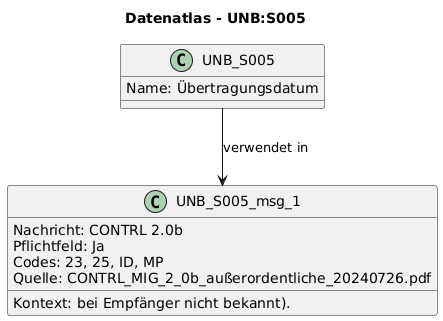

The diagram above was rendered by PlantUML. Its source (embedded in the PNG):
@startuml
title Datenatlas - UNB:S005
class UNB_S005 {
  Name: Übertragungsdatum
}
class UNB_S005_msg_1 {
  Nachricht: CONTRL 2.0b
  Kontext: bei Empfänger nicht bekannt).
  Pflichtfeld: Ja
  Codes: 23, 25, ID, MP
  Quelle: CONTRL_MIG_2_0b_außerordentliche_20240726.pdf
}
UNB_S005 --> UNB_S005_msg_1 : verwendet in
@enduml